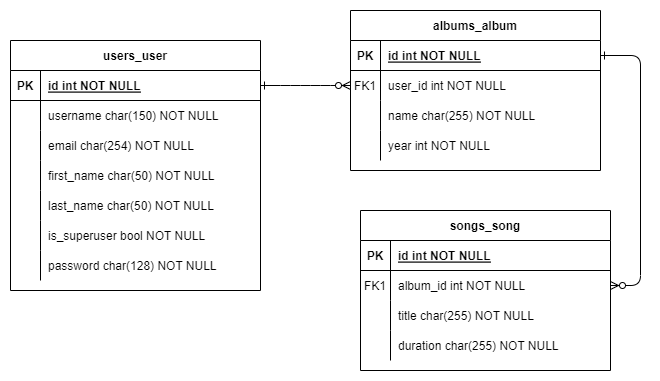

The diagram above was exported from draw.io. Its source (the exported page's mxGraphModel, read from the mxfile embedded in the PNG):
<mxGraphModel dx="1356" dy="868" grid="1" gridSize="10" guides="1" tooltips="1" connect="1" arrows="1" fold="1" page="1" pageScale="1" pageWidth="850" pageHeight="1100" math="0" shadow="0" extFonts="Permanent Marker^https://fonts.googleapis.com/css?family=Permanent+Marker">
  <root>
    <mxCell id="0" />
    <mxCell id="1" parent="0" />
    <mxCell id="C-vyLk0tnHw3VtMMgP7b-1" value="" style="edgeStyle=entityRelationEdgeStyle;endArrow=ERzeroToMany;startArrow=ERone;endFill=1;startFill=0;" parent="1" source="C-vyLk0tnHw3VtMMgP7b-24" target="C-vyLk0tnHw3VtMMgP7b-6" edge="1">
      <mxGeometry width="100" height="100" relative="1" as="geometry">
        <mxPoint x="340" y="720" as="sourcePoint" />
        <mxPoint x="440" y="620" as="targetPoint" />
      </mxGeometry>
    </mxCell>
    <mxCell id="C-vyLk0tnHw3VtMMgP7b-12" value="" style="edgeStyle=entityRelationEdgeStyle;endArrow=ERzeroToMany;startArrow=ERone;endFill=1;startFill=0;" parent="1" source="C-vyLk0tnHw3VtMMgP7b-3" target="C-vyLk0tnHw3VtMMgP7b-17" edge="1">
      <mxGeometry width="100" height="100" relative="1" as="geometry">
        <mxPoint x="400" y="180" as="sourcePoint" />
        <mxPoint x="460" y="205" as="targetPoint" />
      </mxGeometry>
    </mxCell>
    <mxCell id="C-vyLk0tnHw3VtMMgP7b-2" value="albums_album" style="shape=table;startSize=30;container=1;collapsible=1;childLayout=tableLayout;fixedRows=1;rowLines=0;fontStyle=1;align=center;resizeLast=1;" parent="1" vertex="1">
      <mxGeometry x="460" y="90" width="250" height="160" as="geometry" />
    </mxCell>
    <mxCell id="C-vyLk0tnHw3VtMMgP7b-3" value="" style="shape=partialRectangle;collapsible=0;dropTarget=0;pointerEvents=0;fillColor=none;points=[[0,0.5],[1,0.5]];portConstraint=eastwest;top=0;left=0;right=0;bottom=1;" parent="C-vyLk0tnHw3VtMMgP7b-2" vertex="1">
      <mxGeometry y="30" width="250" height="30" as="geometry" />
    </mxCell>
    <mxCell id="C-vyLk0tnHw3VtMMgP7b-4" value="PK" style="shape=partialRectangle;overflow=hidden;connectable=0;fillColor=none;top=0;left=0;bottom=0;right=0;fontStyle=1;" parent="C-vyLk0tnHw3VtMMgP7b-3" vertex="1">
      <mxGeometry width="30" height="30" as="geometry">
        <mxRectangle width="30" height="30" as="alternateBounds" />
      </mxGeometry>
    </mxCell>
    <mxCell id="C-vyLk0tnHw3VtMMgP7b-5" value="id int NOT NULL " style="shape=partialRectangle;overflow=hidden;connectable=0;fillColor=none;top=0;left=0;bottom=0;right=0;align=left;spacingLeft=6;fontStyle=5;" parent="C-vyLk0tnHw3VtMMgP7b-3" vertex="1">
      <mxGeometry x="30" width="220" height="30" as="geometry">
        <mxRectangle width="220" height="30" as="alternateBounds" />
      </mxGeometry>
    </mxCell>
    <mxCell id="C-vyLk0tnHw3VtMMgP7b-6" value="" style="shape=partialRectangle;collapsible=0;dropTarget=0;pointerEvents=0;fillColor=none;points=[[0,0.5],[1,0.5]];portConstraint=eastwest;top=0;left=0;right=0;bottom=0;" parent="C-vyLk0tnHw3VtMMgP7b-2" vertex="1">
      <mxGeometry y="60" width="250" height="30" as="geometry" />
    </mxCell>
    <mxCell id="C-vyLk0tnHw3VtMMgP7b-7" value="FK1" style="shape=partialRectangle;overflow=hidden;connectable=0;fillColor=none;top=0;left=0;bottom=0;right=0;" parent="C-vyLk0tnHw3VtMMgP7b-6" vertex="1">
      <mxGeometry width="30" height="30" as="geometry">
        <mxRectangle width="30" height="30" as="alternateBounds" />
      </mxGeometry>
    </mxCell>
    <mxCell id="C-vyLk0tnHw3VtMMgP7b-8" value="user_id int NOT NULL" style="shape=partialRectangle;overflow=hidden;connectable=0;fillColor=none;top=0;left=0;bottom=0;right=0;align=left;spacingLeft=6;" parent="C-vyLk0tnHw3VtMMgP7b-6" vertex="1">
      <mxGeometry x="30" width="220" height="30" as="geometry">
        <mxRectangle width="220" height="30" as="alternateBounds" />
      </mxGeometry>
    </mxCell>
    <mxCell id="C-vyLk0tnHw3VtMMgP7b-9" value="" style="shape=partialRectangle;collapsible=0;dropTarget=0;pointerEvents=0;fillColor=none;points=[[0,0.5],[1,0.5]];portConstraint=eastwest;top=0;left=0;right=0;bottom=0;" parent="C-vyLk0tnHw3VtMMgP7b-2" vertex="1">
      <mxGeometry y="90" width="250" height="30" as="geometry" />
    </mxCell>
    <mxCell id="C-vyLk0tnHw3VtMMgP7b-10" value="" style="shape=partialRectangle;overflow=hidden;connectable=0;fillColor=none;top=0;left=0;bottom=0;right=0;" parent="C-vyLk0tnHw3VtMMgP7b-9" vertex="1">
      <mxGeometry width="30" height="30" as="geometry">
        <mxRectangle width="30" height="30" as="alternateBounds" />
      </mxGeometry>
    </mxCell>
    <mxCell id="C-vyLk0tnHw3VtMMgP7b-11" value="name char(255) NOT NULL" style="shape=partialRectangle;overflow=hidden;connectable=0;fillColor=none;top=0;left=0;bottom=0;right=0;align=left;spacingLeft=6;" parent="C-vyLk0tnHw3VtMMgP7b-9" vertex="1">
      <mxGeometry x="30" width="220" height="30" as="geometry">
        <mxRectangle width="220" height="30" as="alternateBounds" />
      </mxGeometry>
    </mxCell>
    <mxCell id="teU7tEJqqNLCuTU0t6bI-1" style="shape=partialRectangle;collapsible=0;dropTarget=0;pointerEvents=0;fillColor=none;points=[[0,0.5],[1,0.5]];portConstraint=eastwest;top=0;left=0;right=0;bottom=0;" vertex="1" parent="C-vyLk0tnHw3VtMMgP7b-2">
      <mxGeometry y="120" width="250" height="30" as="geometry" />
    </mxCell>
    <mxCell id="teU7tEJqqNLCuTU0t6bI-2" style="shape=partialRectangle;overflow=hidden;connectable=0;fillColor=none;top=0;left=0;bottom=0;right=0;" vertex="1" parent="teU7tEJqqNLCuTU0t6bI-1">
      <mxGeometry width="30" height="30" as="geometry">
        <mxRectangle width="30" height="30" as="alternateBounds" />
      </mxGeometry>
    </mxCell>
    <mxCell id="teU7tEJqqNLCuTU0t6bI-3" value="year int NOT NULL" style="shape=partialRectangle;overflow=hidden;connectable=0;fillColor=none;top=0;left=0;bottom=0;right=0;align=left;spacingLeft=6;" vertex="1" parent="teU7tEJqqNLCuTU0t6bI-1">
      <mxGeometry x="30" width="220" height="30" as="geometry">
        <mxRectangle width="220" height="30" as="alternateBounds" />
      </mxGeometry>
    </mxCell>
    <mxCell id="C-vyLk0tnHw3VtMMgP7b-13" value="songs_song" style="shape=table;startSize=30;container=1;collapsible=1;childLayout=tableLayout;fixedRows=1;rowLines=0;fontStyle=1;align=center;resizeLast=1;" parent="1" vertex="1">
      <mxGeometry x="470" y="290" width="250" height="160" as="geometry" />
    </mxCell>
    <mxCell id="C-vyLk0tnHw3VtMMgP7b-14" value="" style="shape=partialRectangle;collapsible=0;dropTarget=0;pointerEvents=0;fillColor=none;points=[[0,0.5],[1,0.5]];portConstraint=eastwest;top=0;left=0;right=0;bottom=1;" parent="C-vyLk0tnHw3VtMMgP7b-13" vertex="1">
      <mxGeometry y="30" width="250" height="30" as="geometry" />
    </mxCell>
    <mxCell id="C-vyLk0tnHw3VtMMgP7b-15" value="PK" style="shape=partialRectangle;overflow=hidden;connectable=0;fillColor=none;top=0;left=0;bottom=0;right=0;fontStyle=1;" parent="C-vyLk0tnHw3VtMMgP7b-14" vertex="1">
      <mxGeometry width="30" height="30" as="geometry">
        <mxRectangle width="30" height="30" as="alternateBounds" />
      </mxGeometry>
    </mxCell>
    <mxCell id="C-vyLk0tnHw3VtMMgP7b-16" value="id int NOT NULL " style="shape=partialRectangle;overflow=hidden;connectable=0;fillColor=none;top=0;left=0;bottom=0;right=0;align=left;spacingLeft=6;fontStyle=5;" parent="C-vyLk0tnHw3VtMMgP7b-14" vertex="1">
      <mxGeometry x="30" width="220" height="30" as="geometry">
        <mxRectangle width="220" height="30" as="alternateBounds" />
      </mxGeometry>
    </mxCell>
    <mxCell id="C-vyLk0tnHw3VtMMgP7b-17" value="" style="shape=partialRectangle;collapsible=0;dropTarget=0;pointerEvents=0;fillColor=none;points=[[0,0.5],[1,0.5]];portConstraint=eastwest;top=0;left=0;right=0;bottom=0;" parent="C-vyLk0tnHw3VtMMgP7b-13" vertex="1">
      <mxGeometry y="60" width="250" height="30" as="geometry" />
    </mxCell>
    <mxCell id="C-vyLk0tnHw3VtMMgP7b-18" value="FK1" style="shape=partialRectangle;overflow=hidden;connectable=0;fillColor=none;top=0;left=0;bottom=0;right=0;" parent="C-vyLk0tnHw3VtMMgP7b-17" vertex="1">
      <mxGeometry width="30" height="30" as="geometry">
        <mxRectangle width="30" height="30" as="alternateBounds" />
      </mxGeometry>
    </mxCell>
    <mxCell id="C-vyLk0tnHw3VtMMgP7b-19" value="album_id int NOT NULL" style="shape=partialRectangle;overflow=hidden;connectable=0;fillColor=none;top=0;left=0;bottom=0;right=0;align=left;spacingLeft=6;" parent="C-vyLk0tnHw3VtMMgP7b-17" vertex="1">
      <mxGeometry x="30" width="220" height="30" as="geometry">
        <mxRectangle width="220" height="30" as="alternateBounds" />
      </mxGeometry>
    </mxCell>
    <mxCell id="C-vyLk0tnHw3VtMMgP7b-20" value="" style="shape=partialRectangle;collapsible=0;dropTarget=0;pointerEvents=0;fillColor=none;points=[[0,0.5],[1,0.5]];portConstraint=eastwest;top=0;left=0;right=0;bottom=0;" parent="C-vyLk0tnHw3VtMMgP7b-13" vertex="1">
      <mxGeometry y="90" width="250" height="30" as="geometry" />
    </mxCell>
    <mxCell id="C-vyLk0tnHw3VtMMgP7b-21" value="" style="shape=partialRectangle;overflow=hidden;connectable=0;fillColor=none;top=0;left=0;bottom=0;right=0;" parent="C-vyLk0tnHw3VtMMgP7b-20" vertex="1">
      <mxGeometry width="30" height="30" as="geometry">
        <mxRectangle width="30" height="30" as="alternateBounds" />
      </mxGeometry>
    </mxCell>
    <mxCell id="C-vyLk0tnHw3VtMMgP7b-22" value="title char(255) NOT NULL" style="shape=partialRectangle;overflow=hidden;connectable=0;fillColor=none;top=0;left=0;bottom=0;right=0;align=left;spacingLeft=6;" parent="C-vyLk0tnHw3VtMMgP7b-20" vertex="1">
      <mxGeometry x="30" width="220" height="30" as="geometry">
        <mxRectangle width="220" height="30" as="alternateBounds" />
      </mxGeometry>
    </mxCell>
    <mxCell id="teU7tEJqqNLCuTU0t6bI-4" style="shape=partialRectangle;collapsible=0;dropTarget=0;pointerEvents=0;fillColor=none;points=[[0,0.5],[1,0.5]];portConstraint=eastwest;top=0;left=0;right=0;bottom=0;" vertex="1" parent="C-vyLk0tnHw3VtMMgP7b-13">
      <mxGeometry y="120" width="250" height="30" as="geometry" />
    </mxCell>
    <mxCell id="teU7tEJqqNLCuTU0t6bI-5" style="shape=partialRectangle;overflow=hidden;connectable=0;fillColor=none;top=0;left=0;bottom=0;right=0;" vertex="1" parent="teU7tEJqqNLCuTU0t6bI-4">
      <mxGeometry width="30" height="30" as="geometry">
        <mxRectangle width="30" height="30" as="alternateBounds" />
      </mxGeometry>
    </mxCell>
    <mxCell id="teU7tEJqqNLCuTU0t6bI-6" value="duration char(255) NOT NULL" style="shape=partialRectangle;overflow=hidden;connectable=0;fillColor=none;top=0;left=0;bottom=0;right=0;align=left;spacingLeft=6;" vertex="1" parent="teU7tEJqqNLCuTU0t6bI-4">
      <mxGeometry x="30" width="220" height="30" as="geometry">
        <mxRectangle width="220" height="30" as="alternateBounds" />
      </mxGeometry>
    </mxCell>
    <mxCell id="C-vyLk0tnHw3VtMMgP7b-23" value="users_user" style="shape=table;startSize=30;container=1;collapsible=1;childLayout=tableLayout;fixedRows=1;rowLines=0;fontStyle=1;align=center;resizeLast=1;" parent="1" vertex="1">
      <mxGeometry x="120" y="120" width="250" height="250" as="geometry" />
    </mxCell>
    <mxCell id="C-vyLk0tnHw3VtMMgP7b-24" value="" style="shape=partialRectangle;collapsible=0;dropTarget=0;pointerEvents=0;fillColor=none;points=[[0,0.5],[1,0.5]];portConstraint=eastwest;top=0;left=0;right=0;bottom=1;" parent="C-vyLk0tnHw3VtMMgP7b-23" vertex="1">
      <mxGeometry y="30" width="250" height="30" as="geometry" />
    </mxCell>
    <mxCell id="C-vyLk0tnHw3VtMMgP7b-25" value="PK" style="shape=partialRectangle;overflow=hidden;connectable=0;fillColor=none;top=0;left=0;bottom=0;right=0;fontStyle=1;" parent="C-vyLk0tnHw3VtMMgP7b-24" vertex="1">
      <mxGeometry width="30" height="30" as="geometry">
        <mxRectangle width="30" height="30" as="alternateBounds" />
      </mxGeometry>
    </mxCell>
    <mxCell id="C-vyLk0tnHw3VtMMgP7b-26" value="id int NOT NULL " style="shape=partialRectangle;overflow=hidden;connectable=0;fillColor=none;top=0;left=0;bottom=0;right=0;align=left;spacingLeft=6;fontStyle=5;" parent="C-vyLk0tnHw3VtMMgP7b-24" vertex="1">
      <mxGeometry x="30" width="220" height="30" as="geometry">
        <mxRectangle width="220" height="30" as="alternateBounds" />
      </mxGeometry>
    </mxCell>
    <mxCell id="C-vyLk0tnHw3VtMMgP7b-27" value="" style="shape=partialRectangle;collapsible=0;dropTarget=0;pointerEvents=0;fillColor=none;points=[[0,0.5],[1,0.5]];portConstraint=eastwest;top=0;left=0;right=0;bottom=0;" parent="C-vyLk0tnHw3VtMMgP7b-23" vertex="1">
      <mxGeometry y="60" width="250" height="30" as="geometry" />
    </mxCell>
    <mxCell id="C-vyLk0tnHw3VtMMgP7b-28" value="" style="shape=partialRectangle;overflow=hidden;connectable=0;fillColor=none;top=0;left=0;bottom=0;right=0;" parent="C-vyLk0tnHw3VtMMgP7b-27" vertex="1">
      <mxGeometry width="30" height="30" as="geometry">
        <mxRectangle width="30" height="30" as="alternateBounds" />
      </mxGeometry>
    </mxCell>
    <mxCell id="C-vyLk0tnHw3VtMMgP7b-29" value="username char(150) NOT NULL" style="shape=partialRectangle;overflow=hidden;connectable=0;fillColor=none;top=0;left=0;bottom=0;right=0;align=left;spacingLeft=6;" parent="C-vyLk0tnHw3VtMMgP7b-27" vertex="1">
      <mxGeometry x="30" width="220" height="30" as="geometry">
        <mxRectangle width="220" height="30" as="alternateBounds" />
      </mxGeometry>
    </mxCell>
    <mxCell id="teU7tEJqqNLCuTU0t6bI-7" style="shape=partialRectangle;collapsible=0;dropTarget=0;pointerEvents=0;fillColor=none;points=[[0,0.5],[1,0.5]];portConstraint=eastwest;top=0;left=0;right=0;bottom=0;" vertex="1" parent="C-vyLk0tnHw3VtMMgP7b-23">
      <mxGeometry y="90" width="250" height="30" as="geometry" />
    </mxCell>
    <mxCell id="teU7tEJqqNLCuTU0t6bI-8" style="shape=partialRectangle;overflow=hidden;connectable=0;fillColor=none;top=0;left=0;bottom=0;right=0;" vertex="1" parent="teU7tEJqqNLCuTU0t6bI-7">
      <mxGeometry width="30" height="30" as="geometry">
        <mxRectangle width="30" height="30" as="alternateBounds" />
      </mxGeometry>
    </mxCell>
    <mxCell id="teU7tEJqqNLCuTU0t6bI-9" value="email char(254) NOT NULL" style="shape=partialRectangle;overflow=hidden;connectable=0;fillColor=none;top=0;left=0;bottom=0;right=0;align=left;spacingLeft=6;" vertex="1" parent="teU7tEJqqNLCuTU0t6bI-7">
      <mxGeometry x="30" width="220" height="30" as="geometry">
        <mxRectangle width="220" height="30" as="alternateBounds" />
      </mxGeometry>
    </mxCell>
    <mxCell id="teU7tEJqqNLCuTU0t6bI-10" style="shape=partialRectangle;collapsible=0;dropTarget=0;pointerEvents=0;fillColor=none;points=[[0,0.5],[1,0.5]];portConstraint=eastwest;top=0;left=0;right=0;bottom=0;" vertex="1" parent="C-vyLk0tnHw3VtMMgP7b-23">
      <mxGeometry y="120" width="250" height="30" as="geometry" />
    </mxCell>
    <mxCell id="teU7tEJqqNLCuTU0t6bI-11" style="shape=partialRectangle;overflow=hidden;connectable=0;fillColor=none;top=0;left=0;bottom=0;right=0;" vertex="1" parent="teU7tEJqqNLCuTU0t6bI-10">
      <mxGeometry width="30" height="30" as="geometry">
        <mxRectangle width="30" height="30" as="alternateBounds" />
      </mxGeometry>
    </mxCell>
    <mxCell id="teU7tEJqqNLCuTU0t6bI-12" value="first_name char(50) NOT NULL" style="shape=partialRectangle;overflow=hidden;connectable=0;fillColor=none;top=0;left=0;bottom=0;right=0;align=left;spacingLeft=6;" vertex="1" parent="teU7tEJqqNLCuTU0t6bI-10">
      <mxGeometry x="30" width="220" height="30" as="geometry">
        <mxRectangle width="220" height="30" as="alternateBounds" />
      </mxGeometry>
    </mxCell>
    <mxCell id="teU7tEJqqNLCuTU0t6bI-13" style="shape=partialRectangle;collapsible=0;dropTarget=0;pointerEvents=0;fillColor=none;points=[[0,0.5],[1,0.5]];portConstraint=eastwest;top=0;left=0;right=0;bottom=0;" vertex="1" parent="C-vyLk0tnHw3VtMMgP7b-23">
      <mxGeometry y="150" width="250" height="30" as="geometry" />
    </mxCell>
    <mxCell id="teU7tEJqqNLCuTU0t6bI-14" style="shape=partialRectangle;overflow=hidden;connectable=0;fillColor=none;top=0;left=0;bottom=0;right=0;" vertex="1" parent="teU7tEJqqNLCuTU0t6bI-13">
      <mxGeometry width="30" height="30" as="geometry">
        <mxRectangle width="30" height="30" as="alternateBounds" />
      </mxGeometry>
    </mxCell>
    <mxCell id="teU7tEJqqNLCuTU0t6bI-15" value="last_name char(50) NOT NULL" style="shape=partialRectangle;overflow=hidden;connectable=0;fillColor=none;top=0;left=0;bottom=0;right=0;align=left;spacingLeft=6;" vertex="1" parent="teU7tEJqqNLCuTU0t6bI-13">
      <mxGeometry x="30" width="220" height="30" as="geometry">
        <mxRectangle width="220" height="30" as="alternateBounds" />
      </mxGeometry>
    </mxCell>
    <mxCell id="teU7tEJqqNLCuTU0t6bI-16" style="shape=partialRectangle;collapsible=0;dropTarget=0;pointerEvents=0;fillColor=none;points=[[0,0.5],[1,0.5]];portConstraint=eastwest;top=0;left=0;right=0;bottom=0;" vertex="1" parent="C-vyLk0tnHw3VtMMgP7b-23">
      <mxGeometry y="180" width="250" height="30" as="geometry" />
    </mxCell>
    <mxCell id="teU7tEJqqNLCuTU0t6bI-17" style="shape=partialRectangle;overflow=hidden;connectable=0;fillColor=none;top=0;left=0;bottom=0;right=0;" vertex="1" parent="teU7tEJqqNLCuTU0t6bI-16">
      <mxGeometry width="30" height="30" as="geometry">
        <mxRectangle width="30" height="30" as="alternateBounds" />
      </mxGeometry>
    </mxCell>
    <mxCell id="teU7tEJqqNLCuTU0t6bI-18" value="is_superuser bool NOT NULL" style="shape=partialRectangle;overflow=hidden;connectable=0;fillColor=none;top=0;left=0;bottom=0;right=0;align=left;spacingLeft=6;" vertex="1" parent="teU7tEJqqNLCuTU0t6bI-16">
      <mxGeometry x="30" width="220" height="30" as="geometry">
        <mxRectangle width="220" height="30" as="alternateBounds" />
      </mxGeometry>
    </mxCell>
    <mxCell id="teU7tEJqqNLCuTU0t6bI-19" style="shape=partialRectangle;collapsible=0;dropTarget=0;pointerEvents=0;fillColor=none;points=[[0,0.5],[1,0.5]];portConstraint=eastwest;top=0;left=0;right=0;bottom=0;" vertex="1" parent="C-vyLk0tnHw3VtMMgP7b-23">
      <mxGeometry y="210" width="250" height="30" as="geometry" />
    </mxCell>
    <mxCell id="teU7tEJqqNLCuTU0t6bI-20" style="shape=partialRectangle;overflow=hidden;connectable=0;fillColor=none;top=0;left=0;bottom=0;right=0;" vertex="1" parent="teU7tEJqqNLCuTU0t6bI-19">
      <mxGeometry width="30" height="30" as="geometry">
        <mxRectangle width="30" height="30" as="alternateBounds" />
      </mxGeometry>
    </mxCell>
    <mxCell id="teU7tEJqqNLCuTU0t6bI-21" value="password char(128) NOT NULL" style="shape=partialRectangle;overflow=hidden;connectable=0;fillColor=none;top=0;left=0;bottom=0;right=0;align=left;spacingLeft=6;" vertex="1" parent="teU7tEJqqNLCuTU0t6bI-19">
      <mxGeometry x="30" width="220" height="30" as="geometry">
        <mxRectangle width="220" height="30" as="alternateBounds" />
      </mxGeometry>
    </mxCell>
  </root>
</mxGraphModel>